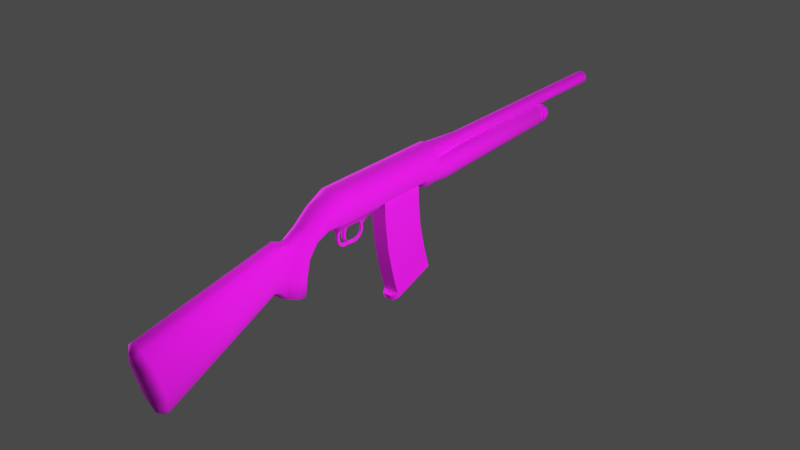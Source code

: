 # Source: shotgun8.blend  (saved by Blender 4.3.34; exported with 4.5.12 LTS)
import bpy
from mathutils import Matrix  # noqa: F401  (used for matrix-valued properties, if any)

bpy.ops.wm.read_factory_settings(use_empty=True)
scene = bpy.context.scene
scene.name = 'Scene'

# ---- collections
col_collection = bpy.data.collections.new('Collection'); scene.collection.children.link(col_collection)
col_reference = bpy.data.collections.new('Reference'); scene.collection.children.link(col_reference)

# ---- images (referenced by path relative to the original .blend; pixels are not part of the script)
import os
ASSET_DIR = os.environ.get("B2B_ASSET_DIR", "")  # directory of the original .blend (textures are referenced by path, not embedded)
HERE = os.path.dirname(os.path.abspath(__file__))  # packed textures are extracted next to this script under _unpacked/

def load_image(name, relpath, width, height, colorspace="sRGB"):
    """Load a texture the original file referenced (path relative to the .blend, or extracted next to this script)."""
    p = next((c for c in (os.path.join(HERE, relpath), os.path.join(ASSET_DIR, relpath)) if relpath and os.path.exists(c)), "")
    if p:
        img = bpy.data.images.load(p, check_existing=True)
        img.name = name
    else:  # same state as the original file: an image datablock whose file is absent (Cycles renders it pink)
        img = bpy.data.images.new(name, width, height)
        img.source = "FILE"
        img.filepath = "//" + (relpath or name)
    img.colorspace_settings.name = colorspace
    return img
img_color_png = load_image('color.png', 'img/color.png', 1024, 1024, 'sRGB')

# ---- materials (node trees are filled in below, after node groups)
mat_material = bpy.data.materials.new('Material')

# ---- material node trees
mat_material.use_nodes = True; mat_material.node_tree.nodes.clear()
_N = mat_material.node_tree.nodes; _L = mat_material.node_tree.links
n0 = _N.new('ShaderNodeBsdfPrincipled'); n0.name = 'Principled BSDF'; n0.location = (10, 300)
n1 = _N.new('ShaderNodeOutputMaterial'); n1.name = 'Material Output'; n1.location = (300, 300)
n2 = _N.new('ShaderNodeTexImage'); n2.name = 'Image Texture'; n2.location = (-589, -525)
n2.image = img_color_png
n2.interpolation = 'Closest'
n3 = _N.new('ShaderNodeBsdfPrincipled'); n3.name = 'Principled BSDF.001'; n3.location = (33, -536)
n3.inputs[2].default_value = 1.0
n4 = _N.new('ShaderNodeOutputMaterial'); n4.name = 'Material Output.001'; n4.location = (402, -556)
_L.new(n0.outputs[0], n1.inputs[0])
_L.new(n2.outputs[0], n3.inputs[0])
_L.new(n3.outputs[0], n4.inputs[0])
n4.is_active_output = True

# ---- world
world_world = bpy.data.worlds.new('World'); scene.world = world_world
world_world.use_nodes = True; world_world.node_tree.nodes.clear()
_N = world_world.node_tree.nodes; _L = world_world.node_tree.links
n0 = _N.new('ShaderNodeOutputWorld'); n0.name = 'World Output'; n0.location = (300, 300)
n1 = _N.new('ShaderNodeBackground'); n1.name = 'Background'; n1.location = (10, 300)
n1.inputs[0].default_value = (0.0667, 0.0667, 0.0667, 1.0)
_L.new(n1.outputs[0], n0.inputs[0])
n0.is_active_output = True
world_world.color = (0.05088, 0.05088, 0.05088)
world_world.sun_shadow_jitter_overblur = 0.0

# ---- lights
light_area = bpy.data.lights.new('Area', 'AREA')
light_area.energy = 42.9
light_area.size = 1.0
light_area.size_y = 1.0
light_area_001 = bpy.data.lights.new('Area.001', 'AREA')
light_area_001.energy = 42.9
light_area_001.size = 1.0
light_area_001.size_y = 1.0

# ---- meshes
me_shotgun = bpy.data.meshes.new('Shotgun')
me_shotgun.from_pydata([(0.02065, 0.1685, 0.02279), (0.02063, 0.1685, -0.07765), (0.03709, 0.1685, -0.05087), (0.0371, 0.1685, -0.003991), (0.0, 0.1685, 0.02916), (0.0, 0.1685, -0.08402), (0.02065, 0.1393, 0.02279), (0.02063, 0.1393, -0.07765), (0.03709, 0.1393, -0.05087), (0.0371, 0.1393, -0.003991), (0.0, 0.1393, 0.02916), (0.0, 0.1393, -0.08402), (0.02065, 0.1236, 0.02279), (0.02063, 0.1236, -0.06369), (0.03709, 0.1236, -0.05087), (0.0371, 0.1236, -0.003991), (0.0, 0.1236, 0.02916), (0.0, 0.1236, -0.06369), (0.02065, -0.02009, 0.02279), (0.02063, -0.02009, -0.06369), (0.03709, -0.02009, -0.05087), (0.0371, -0.02009, -0.003991), (0.0, -0.02009, 0.02916), (0.0, -0.02009, -0.06369), (0.02065, -0.04993, 0.02279), (0.02063, -0.04993, -0.07019), (0.03709, -0.04993, -0.05087), (0.0371, -0.04993, -0.003991), (0.0, -0.04993, 0.02916), (0.0, -0.04993, -0.07657), (0.02065, -0.1716, 0.02279), (0.02063, -0.1716, -0.07019), (0.03709, -0.1716, -0.05087), (0.0371, -0.1716, -0.003991), (0.0, -0.1716, 0.02916), (0.0, -0.1716, -0.07657), (0.02065, -0.1821, 0.02279), (0.02063, -0.1821, -0.06522), (0.03709, -0.1821, -0.05087), (0.0371, -0.1821, -0.003991), (0.0, -0.1821, 0.02916), (0.0, -0.1821, -0.07159), (0.03343, -0.2173, -0.05087), (0.0, -0.2391, 0.008864), (0.01839, -0.2354, -0.001139), (0.01698, -0.212, -0.06522), (0.03344, -0.2266, -0.02521), (0.0, -0.2097, -0.07159), (0.02955, -0.2536, -0.06975), (0.0, -0.2818, -0.02328), (0.01779, -0.2796, -0.03425), (0.01698, -0.2465, -0.08074), (0.02955, -0.2662, -0.05008), (0.0, -0.2434, -0.08562), (0.02674, -0.2982, -0.1903), (0.0, -0.3434, -0.1819), (0.01783, -0.3368, -0.1805), (0.01962, -0.284, -0.1929), (0.02798, -0.32, -0.1863), (0.0, -0.2767, -0.1943), (0.01802, -0.2671, -0.1099), (0.01802, -0.2776, -0.1552), (0.02798, -0.2904, -0.1498), (0.02798, -0.277, -0.1017), (0.01935, -0.3109, -0.07557), (0.01956, -0.3326, -0.1309), (0.0, -0.2626, -0.1135), (0.0, -0.2719, -0.1576), (0.02798, -0.3133, -0.1401), (0.02798, -0.2947, -0.08699), (0.01466, -0.3194, -0.05255), (0.0, -0.3179, -0.04143), (0.01368, -0.3518, -0.1587), (0.0, -0.3594, -0.1685), (0.01457, -0.348, -0.1248), (0.01466, -0.3313, -0.07642), (0.0, -0.3843, -0.1665), (0.01568, -0.3643, -0.04536), (0.02242, -0.3764, -0.1208), (0.01584, -0.3823, -0.1525), (0.02242, -0.3667, -0.06909), (0.0, -0.3627, -0.03077), (0.01353, -0.3421, -0.05363), (0.01223, -0.3678, -0.1508), (0.01737, -0.349, -0.07433), (0.0, -0.3402, -0.04141), (0.0, -0.37, -0.1638), (0.01724, -0.3618, -0.1217), (0.0, -0.717, -0.2414), (0.0, -0.7409, -0.1538), (0.0, -0.2982, -0.1903), (0.0, -0.32, -0.1863), (0.0, 0.1685, -0.05087), (0.0, 0.1685, -0.003991), (0.02045, -0.7363, -0.1134), (0.008993, -0.7482, -0.126), (0.0, -0.7406, -0.09668), (0.0, -0.7505, -0.1188), (0.00774, -0.7063, -0.2807), (0.02041, -0.6895, -0.2838), (0.0, -0.7047, -0.2865), (0.0, -0.6854, -0.2989), (0.0215, -0.717, -0.2414), (0.03695, -0.7025, -0.2363), (0.03699, -0.7259, -0.1504), (0.02148, -0.7409, -0.1538), (0.007322, -0.05983, -0.08602), (0.0, -0.05983, -0.08602), (0.007322, -0.1642, -0.08602), (0.0, -0.1642, -0.08602), (0.007322, -0.1367, -0.08602), (0.0, -0.1367, -0.08602), (0.007322, -0.09283, -0.08602), (0.0, -0.09283, -0.08602), (0.002425, -0.0727, -0.0993), (0.0, -0.0727, -0.0993), (0.002425, -0.07995, -0.0993), (0.0, -0.07995, -0.0993), (0.002425, -0.0727, -0.116), (0.0, -0.0727, -0.116), (0.002425, -0.07995, -0.116), (0.0, -0.07995, -0.116), (0.0, -0.09744, -0.1304), (0.002425, -0.09744, -0.1304), (0.0, -0.09744, -0.1377), (0.002425, -0.09744, -0.1377), (0.002425, -0.08337, -0.123), (0.002425, -0.08917, -0.1272), (0.002425, -0.07751, -0.1263), (0.002425, -0.08568, -0.1327), (0.0, -0.07751, -0.1263), (0.0, -0.08568, -0.1327), (0.0, -0.08337, -0.123), (0.0, -0.08917, -0.1272), (0.0, -0.1386, -0.1279), (0.002425, -0.1386, -0.1279), (0.0, -0.1412, -0.1346), (0.002425, -0.1412, -0.1346), (0.002425, -0.1533, -0.09896), (0.0, -0.1533, -0.09896), (0.002425, -0.1605, -0.09896), (0.0, -0.1605, -0.09896), (0.002425, -0.1533, -0.1101), (0.0, -0.1533, -0.1101), (0.002425, -0.1605, -0.1101), (0.0, -0.1605, -0.1101), (0.002425, -0.1515, -0.1292), (0.002425, -0.1575, -0.1215), (0.0, -0.1515, -0.1292), (0.0, -0.1575, -0.1215), (0.0, -0.1463, -0.124), (0.0, -0.151, -0.1184), (0.002425, -0.1463, -0.124), (0.002425, -0.151, -0.1184), (0.0, -0.1488, -0.09249), (0.004056, -0.1488, -0.09249), (0.004056, -0.1614, -0.09249), (0.0, -0.1614, -0.09249), (0.004056, -0.06704, -0.09266), (0.004056, -0.08483, -0.09266), (0.0, -0.08483, -0.09266), (0.0, -0.06704, -0.09266), (0.01516, -0.1367, -0.07601), (0.01516, -0.09288, -0.07601), (0.0, 0.1117, -0.06369), (0.0, -0.01561, -0.06369), (0.01796, 0.1117, -0.06369), (0.01796, -0.01561, -0.06369), (-0.02065, 0.1685, 0.02279), (-0.02063, 0.1685, -0.07765), (-0.03709, 0.1685, -0.05087), (-0.0371, 0.1685, -0.003991), (-0.02065, 0.1393, 0.02279), (-0.02063, 0.1393, -0.07765), (-0.03709, 0.1393, -0.05087), (-0.0371, 0.1393, -0.003991), (-0.02065, 0.1236, 0.02279), (-0.02063, 0.1236, -0.06369), (-0.03709, 0.1236, -0.05087), (-0.0371, 0.1236, -0.003991), (-0.02065, -0.02009, 0.02279), (-0.02063, -0.02009, -0.06369), (-0.03709, -0.02009, -0.05087), (-0.0371, -0.02009, -0.003991), (-0.02065, -0.04993, 0.02279), (-0.02063, -0.04993, -0.07019), (-0.03709, -0.04993, -0.05087), (-0.0371, -0.04993, -0.003991), (-0.02065, -0.1716, 0.02279), (-0.02063, -0.1716, -0.07019), (-0.03709, -0.1716, -0.05087), (-0.0371, -0.1716, -0.003991), (-0.02065, -0.1821, 0.02279), (-0.02063, -0.1821, -0.06522), (-0.03709, -0.1821, -0.05087), (-0.0371, -0.1821, -0.003991), (-0.03343, -0.2173, -0.05087), (-0.01839, -0.2354, -0.001139), (-0.01698, -0.212, -0.06522), (-0.03344, -0.2266, -0.02521), (-0.02955, -0.2536, -0.06975), (-0.01779, -0.2796, -0.03425), (-0.01698, -0.2465, -0.08074), (-0.02955, -0.2662, -0.05008), (-0.02674, -0.2982, -0.1903), (-0.01783, -0.3368, -0.1805), (-0.01962, -0.284, -0.1929), (-0.02798, -0.32, -0.1863), (-0.01802, -0.2671, -0.1099), (-0.01802, -0.2776, -0.1552), (-0.02798, -0.2904, -0.1498), (-0.02798, -0.277, -0.1017), (-0.01935, -0.3109, -0.07557), (-0.01956, -0.3326, -0.1309), (-0.02798, -0.3133, -0.1401), (-0.02798, -0.2947, -0.08699), (-0.01466, -0.3194, -0.05255), (-0.01368, -0.3518, -0.1587), (-0.01457, -0.348, -0.1248), (-0.01466, -0.3313, -0.07642), (-0.01568, -0.3643, -0.04536), (-0.02242, -0.3764, -0.1208), (-0.01584, -0.3823, -0.1525), (-0.02242, -0.3667, -0.06909), (-0.01353, -0.3421, -0.05363), (-0.01223, -0.3678, -0.1508), (-0.01737, -0.349, -0.07433), (-0.01724, -0.3618, -0.1217), (-0.02045, -0.7363, -0.1134), (-0.008993, -0.7482, -0.126), (-0.00774, -0.7063, -0.2807), (-0.02041, -0.6895, -0.2838), (-0.0215, -0.717, -0.2414), (-0.03695, -0.7025, -0.2363), (-0.03699, -0.7259, -0.1504), (-0.02148, -0.7409, -0.1538), (-0.007322, -0.05983, -0.08602), (-0.007322, -0.1642, -0.08602), (-0.007322, -0.1367, -0.08602), (-0.007322, -0.09283, -0.08602), (-0.002425, -0.0727, -0.0993), (-0.002425, -0.07995, -0.0993), (-0.002425, -0.0727, -0.116), (-0.002425, -0.07995, -0.116), (-0.002425, -0.09744, -0.1304), (-0.002425, -0.09744, -0.1377), (-0.002425, -0.08337, -0.123), (-0.002425, -0.08917, -0.1272), (-0.002425, -0.07751, -0.1263), (-0.002425, -0.08568, -0.1327), (-0.002425, -0.1386, -0.1279), (-0.002425, -0.1412, -0.1346), (-0.002425, -0.1533, -0.09896), (-0.002425, -0.1605, -0.09896), (-0.002425, -0.1533, -0.1101), (-0.002425, -0.1605, -0.1101), (-0.002425, -0.1515, -0.1292), (-0.002425, -0.1575, -0.1215), (-0.002425, -0.1463, -0.124), (-0.002425, -0.151, -0.1184), (-0.004056, -0.1488, -0.09249), (-0.004056, -0.1614, -0.09249), (-0.004056, -0.06704, -0.09266), (-0.004056, -0.08483, -0.09266), (-0.01516, -0.1367, -0.07601), (-0.01516, -0.09288, -0.07601), (-0.01796, 0.1117, -0.06369), (-0.01796, -0.01561, -0.06369), (0.01968, 0.1685, -0.07659), (0.03582, 0.1685, -0.05044), (0.03582, 0.1685, -0.01967), (0.0, 0.1685, -0.01065), (0.0, 0.1685, -0.08212), (0.02775, 0.1685, -0.06352), (0.02362, 0.1685, -0.01333), (0.01968, 0.2206, -0.08193), (0.03582, 0.2206, -0.05044), (0.03582, 0.2206, -0.02174), (0.0, 0.2206, -0.01271), (0.0, 0.2206, -0.08746), (0.02775, 0.2206, -0.06886), (0.02362, 0.2206, -0.0154), (0.006969, 0.6396, -0.07681), (0.02597, 0.6396, -0.05044), (0.02204, 0.6396, -0.02222), (0.0, 0.6396, -0.01271), (0.0, 0.6396, -0.08056), (0.02078, 0.6396, -0.06513), (0.006738, 0.6396, -0.0154), (0.006714, 0.6439, -0.07154), (0.02323, 0.6439, -0.04831), (0.01905, 0.6439, -0.02713), (0.0, 0.6439, -0.01716), (0.0, 0.6439, -0.07351), (0.01756, 0.6439, -0.06176), (0.008037, 0.6439, -0.0198), (0.0, 0.6439, -0.0534), (0.0, 0.6439, -0.03154), (-0.01968, 0.1685, -0.07659), (-0.03582, 0.1685, -0.05044), (-0.03582, 0.1685, -0.01967), (-0.02775, 0.1685, -0.06352), (-0.02362, 0.1685, -0.01333), (-0.01968, 0.2206, -0.08193), (-0.03582, 0.2206, -0.05044), (-0.03582, 0.2206, -0.02174), (-0.02775, 0.2206, -0.06886), (-0.02362, 0.2206, -0.0154), (-0.006969, 0.6396, -0.07681), (-0.02597, 0.6396, -0.05044), (-0.02204, 0.6396, -0.02222), (-0.02078, 0.6396, -0.06513), (-0.006738, 0.6396, -0.0154), (-0.006714, 0.6439, -0.07154), (-0.02323, 0.6439, -0.04831), (-0.01905, 0.6439, -0.02713), (-0.01756, 0.6439, -0.06176), (-0.008037, 0.6439, -0.0198), (2.613e-08, 0.883, 0.01717), (-0.01226, 0.883, 0.01209), (-0.01733, 0.883, -0.0001661), (-0.01226, 0.883, -0.01242), (2.613e-08, 0.883, -0.0175), (0.01226, 0.883, -0.01242), (0.01733, 0.883, -0.0001661), (0.01226, 0.883, 0.01209), (2.613e-08, 0.2893, 0.01717), (-0.01226, 0.2893, 0.01209), (-0.01733, 0.2893, -0.0001661), (-0.01226, 0.2893, -0.01242), (2.613e-08, 0.2893, -0.0175), (0.01226, 0.2893, -0.01242), (0.01733, 0.2893, -0.0001661), (0.01226, 0.2893, 0.01209), (2.552e-08, 0.1671, 0.02727), (-0.0194, 0.1671, 0.01924), (-0.02744, 0.1671, -0.0001661), (-0.0194, 0.1671, -0.01957), (2.552e-08, 0.1671, -0.02761), (0.0194, 0.1671, -0.01957), (0.02744, 0.1671, -0.0001661), (0.0194, 0.1671, 0.01924), (2.638e-08, 0.883, 0.01233), (-0.008834, 0.883, 0.008668), (-0.01249, 0.883, -0.0001661), (-0.008834, 0.883, -0.009001), (2.638e-08, 0.883, -0.01266), (0.008834, 0.883, -0.009001), (0.01249, 0.883, -0.0001661), (0.008834, 0.883, 0.008668), (2.638e-08, 0.3303, 0.01233), (-0.008834, 0.3303, 0.008668), (-0.01249, 0.3303, -0.0001661), (-0.008834, 0.3303, -0.009001), (2.638e-08, 0.3303, -0.01266), (0.008834, 0.3303, -0.009001), (0.01249, 0.3303, -0.0001661), (0.008834, 0.3303, 0.008668), (2.638e-08, 0.3303, -0.0001661), (-9.549e-11, 0.6358, -0.06959), (-0.01539, 0.6358, -0.06321), (-0.02177, 0.6358, -0.04782), (-0.01539, 0.6358, -0.03243), (-9.549e-11, 0.6358, -0.02606), (0.01539, 0.6358, -0.03243), (0.02177, 0.6358, -0.04782), (0.01539, 0.6358, -0.06321), (-9.549e-11, 0.6833, -0.06959), (-0.01539, 0.6833, -0.06321), (-0.02177, 0.6833, -0.04782), (-0.01539, 0.6833, -0.03243), (-9.549e-11, 0.6833, -0.02606), (0.01539, 0.6833, -0.03243), (0.02177, 0.6833, -0.04782), (0.01539, 0.6833, -0.06321), (-1.563e-10, 0.6905, -0.063), (-0.01073, 0.6905, -0.05855), (-0.01518, 0.6905, -0.04782), (-0.01073, 0.6905, -0.03709), (-1.563e-10, 0.6905, -0.03264), (0.01073, 0.6905, -0.03709), (0.01518, 0.6905, -0.04782), (0.01073, 0.6905, -0.05855), (6.281e-07, 0.6905, -0.04782), (-0.01539, 0.6569, -0.03243), (-0.01539, 0.6727, -0.03243), (-9.549e-11, 0.6727, -0.02606), (-9.549e-11, 0.6569, -0.02606), (-0.01539, 0.6569, -0.06321), (-0.01539, 0.6727, -0.06321), (-0.02177, 0.6727, -0.04782), (-0.02177, 0.6569, -0.04782), (0.02177, 0.6569, -0.04782), (0.02177, 0.6727, -0.04782), (0.01539, 0.6727, -0.06321), (0.01539, 0.6569, -0.06321), (0.01539, 0.6727, -0.03243), (0.01539, 0.6569, -0.03243), (-9.549e-11, 0.6569, -0.06959), (-9.549e-11, 0.6727, -0.06959), (-0.01801, 0.6569, -0.02981), (-0.01801, 0.6727, -0.02981), (-1.097e-10, 0.6727, -0.02235), (-1.097e-10, 0.6569, -0.02235), (-0.01801, 0.6569, -0.06583), (-0.01801, 0.6727, -0.06583), (-0.02547, 0.6727, -0.04782), (-0.02547, 0.6569, -0.04782), (0.02547, 0.6569, -0.04782), (0.02547, 0.6727, -0.04782), (0.01801, 0.6727, -0.06583), (0.01801, 0.6569, -0.06583), (0.01801, 0.6727, -0.02981), (0.01801, 0.6569, -0.02981), (-1.097e-10, 0.6569, -0.07329), (-1.097e-10, 0.6727, -0.07329), (0.003966, -0.1324, -0.07719), (0.003966, -0.1208, -0.08351), (0.003966, -0.1288, -0.1238), (0.003966, -0.1324, -0.1266), (0.003966, -0.1354, -0.08685), (0.003966, -0.1284, -0.09147), (0.003966, -0.1343, -0.1125), (0.003966, -0.1338, -0.1013), (0.003966, -0.1399, -0.1137), (0.003966, -0.1404, -0.1006), (-0.003966, -0.1324, -0.07719), (-0.003966, -0.1208, -0.08351), (-0.003966, -0.1288, -0.1238), (-0.003966, -0.1324, -0.1266), (-0.003966, -0.1354, -0.08685), (-0.003966, -0.1284, -0.09147), (-0.003966, -0.1343, -0.1125), (-0.003966, -0.1338, -0.1013), (-0.003966, -0.1399, -0.1137), (-0.003966, -0.1404, -0.1006), (-0.02125, -0.01522, -0.06198), (0.02125, -0.01522, -0.06198), (-0.02125, 0.1111, -0.06198), (0.02125, 0.1111, -0.06198), (-0.02125, 0.03125, -0.3301), (0.02125, 0.03125, -0.3301), (-0.02125, 0.1498, -0.2905), (0.02125, 0.1498, -0.2905), (0.02125, -0.01219, -0.1187), (0.02125, -0.003235, -0.1964), (0.02125, 0.01498, -0.2748), (0.02125, 0.113, -0.1103), (0.02125, 0.1202, -0.1767), (0.02125, 0.1357, -0.2433), (-0.02125, 0.113, -0.1103), (-0.02125, 0.1202, -0.1767), (-0.02125, 0.1357, -0.2433), (-0.02125, -0.01219, -0.1187), (-0.02125, -0.003235, -0.1964), (-0.02125, 0.01498, -0.2748), (-0.02125, 0.03646, -0.3453), (0.02125, 0.03646, -0.3453), (-0.02125, 0.155, -0.3056), (0.02125, 0.155, -0.3056), (0.01367, 0.01612, -0.3354), (-0.01367, 0.01612, -0.3354), (0.01367, 0.02133, -0.3505), (-0.01367, 0.02133, -0.3505), (-0.01782, -0.01235, -0.06183), (0.01782, -0.01235, -0.06183), (-0.01772, 0.1083, -0.06209), (0.01772, 0.1083, -0.06209), (0.01782, -0.0004, -0.1959), (0.01769, 0.1174, -0.1771), (-0.01769, 0.1174, -0.1771), (-0.01782, -0.0004, -0.1959)], [], [(4, 10, 6, 0), (3, 9, 8, 2), (1, 7, 11, 5), (0, 6, 9, 3), (2, 8, 7, 1), (7, 13, 17, 11), (6, 12, 15, 9), (8, 14, 13, 7), (10, 16, 12, 6), (9, 15, 14, 8), (12, 18, 21, 15), (14, 20, 19, 13), (16, 22, 18, 12), (15, 21, 20, 14), (13, 19, 167, 166), (21, 27, 26, 20), (19, 25, 29, 23), (18, 24, 27, 21), (20, 26, 25, 19), (22, 28, 24, 18), (27, 33, 32, 26), (35, 109, 108, 31), (24, 30, 33, 27), (26, 32, 31, 25), (28, 34, 30, 24), (33, 39, 38, 32), (31, 37, 41, 35), (30, 36, 39, 33), (32, 38, 37, 31), (34, 40, 36, 30), (40, 43, 44, 36), (39, 46, 42, 38), (38, 42, 45, 37), (37, 45, 47, 41), (36, 44, 46, 39), (2, 92, 93, 3), (42, 48, 51, 45), (43, 49, 50, 44), (45, 51, 53, 47), (46, 52, 48, 42), (44, 50, 52, 46), (62, 54, 57, 61), (49, 71, 70, 50), (61, 57, 59, 67), (68, 58, 54, 62), (65, 56, 58, 68), (50, 64, 69, 52), (64, 65, 68, 69), (52, 69, 63, 48), (69, 68, 62, 63), (51, 60, 66, 53), (60, 61, 67, 66), (64, 75, 74, 65), (65, 74, 72, 56), (48, 63, 60, 51), (63, 62, 61, 60), (81, 96, 94, 77), (80, 104, 103, 78), (105, 89, 88, 102), (56, 72, 73, 55), (50, 70, 75, 64), (79, 99, 101, 76), (100, 98, 102, 88), (85, 81, 77, 82), (87, 78, 79, 83), (84, 80, 78, 87), (83, 79, 76, 86), (82, 77, 80, 84), (70, 82, 84, 75), (72, 83, 86, 73), (75, 84, 87, 74), (74, 87, 83, 72), (71, 85, 82, 70), (58, 91, 90, 54), (77, 94, 104, 80), (78, 103, 99, 79), (58, 56, 55, 91), (54, 90, 59, 57), (3, 93, 4, 0), (2, 1, 5, 92), (95, 94, 96, 97), (99, 98, 100, 101), (103, 102, 98, 99), (94, 95, 105, 104), (104, 105, 102, 103), (95, 97, 89, 105), (25, 163, 112, 106), (112, 110, 111, 113), (110, 162, 31, 108), (114, 118, 119, 115), (126, 127, 129, 128), (159, 116, 114, 158), (160, 117, 116, 159), (158, 114, 115, 161), (120, 126, 128, 118), (117, 121, 120, 116), (116, 120, 118, 114), (127, 123, 125, 129), (118, 128, 130, 119), (128, 129, 131, 130), (129, 125, 124, 131), (121, 132, 126, 120), (132, 133, 127, 126), (133, 122, 123, 127), (124, 125, 137, 136), (123, 122, 134, 135), (125, 123, 135, 137), (138, 142, 143, 139), (141, 145, 144, 140), (140, 144, 142, 138), (137, 146, 148, 136), (146, 147, 149, 148), (147, 144, 145, 149), (134, 150, 152, 135), (150, 151, 153, 152), (151, 143, 142, 153), (135, 152, 146, 137), (152, 153, 147, 146), (153, 142, 144, 147), (154, 155, 138, 139), (155, 156, 140, 138), (156, 157, 141, 140), (108, 109, 157, 156), (110, 108, 156, 155), (111, 110, 155, 154), (106, 158, 161, 107), (113, 160, 159, 112), (112, 159, 158, 106), (112, 163, 162, 110), (31, 162, 163, 25), (25, 106, 107, 29), (164, 166, 167, 165), (166, 164, 17, 13), (167, 19, 23, 165), (4, 168, 172, 10), (171, 170, 174, 175), (169, 5, 11, 173), (168, 171, 175, 172), (170, 169, 173, 174), (173, 11, 17, 177), (172, 175, 179, 176), (174, 173, 177, 178), (10, 172, 176, 16), (175, 174, 178, 179), (176, 179, 183, 180), (178, 177, 181, 182), (16, 176, 180, 22), (179, 178, 182, 183), (177, 266, 267, 181), (183, 182, 186, 187), (181, 23, 29, 185), (180, 183, 187, 184), (182, 181, 185, 186), (22, 180, 184, 28), (187, 186, 190, 191), (35, 189, 237, 109), (184, 187, 191, 188), (186, 185, 189, 190), (28, 184, 188, 34), (191, 190, 194, 195), (189, 35, 41, 193), (188, 191, 195, 192), (190, 189, 193, 194), (34, 188, 192, 40), (40, 192, 197, 43), (195, 194, 196, 199), (194, 193, 198, 196), (193, 41, 47, 198), (192, 195, 199, 197), (170, 171, 93, 92), (196, 198, 202, 200), (43, 197, 201, 49), (198, 47, 53, 202), (199, 196, 200, 203), (197, 199, 203, 201), (210, 209, 206, 204), (49, 201, 216, 71), (209, 67, 59, 206), (214, 210, 204, 207), (213, 214, 207, 205), (201, 203, 215, 212), (212, 215, 214, 213), (203, 200, 211, 215), (215, 211, 210, 214), (202, 53, 66, 208), (208, 66, 67, 209), (212, 213, 218, 219), (213, 205, 217, 218), (200, 202, 208, 211), (211, 208, 209, 210), (81, 220, 228, 96), (223, 221, 233, 234), (235, 232, 88, 89), (205, 55, 73, 217), (201, 212, 219, 216), (222, 76, 101, 231), (100, 88, 232, 230), (85, 224, 220, 81), (227, 225, 222, 221), (226, 227, 221, 223), (225, 86, 76, 222), (224, 226, 223, 220), (216, 219, 226, 224), (217, 73, 86, 225), (219, 218, 227, 226), (218, 217, 225, 227), (71, 216, 224, 85), (207, 204, 90, 91), (220, 223, 234, 228), (221, 222, 231, 233), (207, 91, 55, 205), (204, 206, 59, 90), (171, 168, 4, 93), (170, 92, 5, 169), (229, 97, 96, 228), (231, 101, 100, 230), (233, 231, 230, 232), (228, 234, 235, 229), (234, 233, 232, 235), (229, 235, 89, 97), (185, 236, 239, 265), (239, 113, 111, 238), (238, 237, 189, 264), (240, 115, 119, 242), (246, 248, 249, 247), (263, 262, 240, 241), (160, 263, 241, 117), (262, 161, 115, 240), (243, 242, 248, 246), (117, 241, 243, 121), (241, 240, 242, 243), (247, 249, 245, 244), (242, 119, 130, 248), (248, 130, 131, 249), (249, 131, 124, 245), (121, 243, 246, 132), (132, 246, 247, 133), (133, 247, 244, 122), (124, 136, 251, 245), (244, 250, 134, 122), (245, 251, 250, 244), (252, 139, 143, 254), (141, 253, 255, 145), (253, 252, 254, 255), (251, 136, 148, 256), (256, 148, 149, 257), (257, 149, 145, 255), (134, 250, 258, 150), (150, 258, 259, 151), (151, 259, 254, 143), (250, 251, 256, 258), (258, 256, 257, 259), (259, 257, 255, 254), (154, 139, 252, 260), (260, 252, 253, 261), (261, 253, 141, 157), (237, 261, 157, 109), (238, 260, 261, 237), (111, 154, 260, 238), (236, 107, 161, 262), (113, 239, 263, 160), (239, 236, 262, 263), (239, 238, 264, 265), (189, 185, 265, 264), (185, 29, 107, 236), (164, 165, 267, 266), (266, 177, 17, 164), (267, 165, 23, 181), (269, 273, 280, 276), (274, 281, 278, 271), (273, 268, 275, 280), (270, 277, 281, 274), (268, 272, 279, 275), (270, 269, 276, 277), (277, 284, 288, 281), (275, 279, 286, 282), (277, 276, 283, 284), (276, 280, 287, 283), (281, 288, 285, 278), (280, 275, 282, 287), (287, 282, 289, 294), (288, 284, 291, 295), (282, 286, 293, 289), (284, 283, 290, 291), (283, 287, 294, 290), (285, 288, 295, 292), (291, 290, 296, 297), (295, 291, 297, 292), (294, 296, 290), (294, 289, 293, 296), (299, 304, 306, 301), (302, 271, 278, 307), (301, 306, 303, 298), (300, 302, 307, 305), (298, 303, 279, 272), (300, 305, 304, 299), (305, 307, 312, 310), (303, 308, 286, 279), (305, 310, 309, 304), (304, 309, 311, 306), (307, 278, 285, 312), (306, 311, 308, 303), (311, 316, 313, 308), (312, 317, 315, 310), (308, 313, 293, 286), (310, 315, 314, 309), (309, 314, 316, 311), (285, 292, 317, 312), (315, 297, 296, 314), (317, 292, 297, 315), (316, 314, 296), (316, 296, 293, 313), (319, 327, 326, 318), (318, 326, 333, 325), (324, 332, 331, 323), (322, 330, 329, 321), (320, 328, 327, 319), (325, 333, 332, 324), (323, 331, 330, 322), (321, 329, 328, 320), (330, 338, 337, 329), (328, 336, 335, 327), (333, 341, 340, 332), (331, 339, 338, 330), (329, 337, 336, 328), (327, 335, 334, 326), (326, 334, 341, 333), (332, 340, 339, 331), (318, 342, 343, 319), (325, 349, 342, 318), (323, 347, 348, 324), (321, 345, 346, 322), (319, 343, 344, 320), (324, 348, 349, 325), (322, 346, 347, 323), (320, 344, 345, 321), (346, 354, 355, 347), (344, 352, 353, 345), (342, 350, 351, 343), (349, 357, 350, 342), (347, 355, 356, 348), (345, 353, 354, 346), (343, 351, 352, 344), (348, 356, 357, 349), (351, 350, 358, 352), (350, 357, 356, 358), (356, 355, 354, 358), (358, 354, 353, 352), (386, 371, 370, 385), (390, 369, 368, 389), (394, 374, 373, 393), (396, 372, 371, 386), (385, 370, 369, 390), (389, 368, 367, 399), (399, 367, 374, 394), (393, 373, 372, 396), (374, 382, 381, 373), (372, 380, 379, 371), (370, 378, 377, 369), (368, 376, 375, 367), (367, 375, 382, 374), (373, 381, 380, 372), (371, 379, 378, 370), (369, 377, 376, 368), (376, 377, 383, 375), (377, 378, 379, 383), (379, 380, 381, 383), (383, 381, 382, 375), (365, 392, 397, 364), (394, 410, 415, 399), (359, 398, 395, 366), (395, 411, 408, 392), (360, 388, 398, 359), (398, 414, 411, 395), (362, 384, 391, 361), (386, 402, 412, 396), (364, 397, 387, 363), (396, 412, 409, 393), (366, 395, 392, 365), (397, 413, 403, 387), (361, 391, 388, 360), (385, 401, 402, 386), (363, 387, 384, 362), (392, 408, 413, 397), (408, 409, 412, 413), (414, 415, 410, 411), (404, 405, 415, 414), (400, 401, 406, 407), (413, 412, 402, 403), (411, 410, 409, 408), (407, 406, 405, 404), (403, 402, 401, 400), (393, 409, 410, 394), (388, 404, 414, 398), (391, 407, 404, 388), (399, 415, 405, 389), (389, 405, 406, 390), (384, 400, 407, 391), (387, 403, 400, 384), (390, 406, 401, 385), (416, 420, 421, 417), (418, 422, 424, 419), (422, 423, 425, 424), (423, 421, 420, 425), (426, 427, 431, 430), (428, 429, 434, 432), (432, 434, 435, 433), (433, 435, 430, 431), (420, 430, 435, 425), (425, 435, 434, 424), (424, 434, 429, 419), (419, 429, 428, 418), (418, 428, 432, 422), (422, 432, 433, 423), (423, 433, 431, 421), (421, 431, 427, 417), (416, 426, 430, 420), (444, 445, 448, 447), (437, 444, 447, 439), (448, 449, 452, 451), (446, 441, 443, 449), (439, 447, 450, 438), (447, 448, 451, 450), (451, 452, 455, 454), (449, 443, 442, 452), (438, 450, 453, 436), (450, 451, 454, 453), (454, 455, 446, 445), (452, 442, 440, 455), (436, 453, 444, 437), (453, 454, 445, 444), (455, 440, 441, 446), (445, 446, 449, 448), (443, 441, 457, 459), (440, 442, 458, 456), (442, 443, 459, 458), (457, 441, 460, 462), (456, 458, 459, 457), (460, 461, 463, 462), (456, 457, 462, 463), (440, 456, 463, 461), (441, 440, 461, 460), (466, 470, 469, 467), (464, 471, 470, 466), (465, 468, 471, 464), (469, 470, 471, 468), (438, 436, 464, 466), (436, 437, 465, 464), (437, 439, 467, 465), (439, 438, 466, 467), (465, 467, 469, 468)])
me_shotgun.polygons.foreach_set('use_smooth', [True] * 451)
_k = set([(0, 3), (0, 4), (1, 2), (1, 5), (2, 3), (4, 168), (5, 169), (106, 158), (108, 156), (110, 112), (110, 155), (112, 159), (114, 118), (114, 158), (116, 120), (116, 159), (118, 128), (120, 126), (123, 127), (123, 135), (125, 129), (125, 137), (126, 127), (128, 129), (135, 152), (137, 146), (138, 142), (138, 155), (140, 144), (140, 156), (142, 153), (144, 147), (146, 147), (152, 153), (164, 166), (164, 266), (165, 167), (165, 267), (166, 167), (168, 171), (169, 170), (170, 171), (236, 262), (237, 261), (238, 239), (238, 260), (239, 263), (240, 242), (240, 262), (241, 243), (241, 263), (242, 248), (243, 246), (244, 247), (244, 250), (245, 249), (245, 251), (246, 247), (248, 249), (250, 258), (251, 256), (252, 254), (252, 260), (253, 255), (253, 261), (254, 259), (255, 257), (256, 257), (258, 259), (266, 267), (318, 319), (318, 325), (319, 320), (320, 321), (321, 322), (322, 323), (323, 324), (324, 325), (342, 343), (342, 349), (343, 344), (344, 345), (345, 346), (346, 347), (347, 348), (348, 349), (384, 387), (384, 391), (385, 386), (385, 390), (386, 396), (387, 397), (388, 391), (388, 398), (389, 390), (389, 399), (392, 395), (392, 397), (393, 394), (393, 396), (394, 399), (395, 398), (400, 403), (400, 407), (401, 402), (401, 406), (402, 412), (403, 413), (404, 407), (404, 414), (405, 406), (405, 415), (408, 411), (408, 413), (409, 410), (409, 412), (410, 415), (411, 414), (436, 437), (436, 438), (436, 453), (437, 439), (437, 444), (438, 439), (438, 450), (439, 447), (440, 441), (440, 455), (440, 461), (441, 446), (441, 460), (442, 452), (442, 458), (443, 449), (443, 459), (444, 445), (445, 446), (447, 448), (448, 449), (450, 451), (451, 452), (453, 454), (454, 455), (456, 458), (456, 463), (457, 459), (457, 462), (458, 459), (460, 461), (462, 463), (464, 465), (464, 466), (465, 467), (466, 467)])
me_shotgun.attributes.new('sharp_edge', 'BOOLEAN', 'EDGE').data.foreach_set('value', [ (min(e.vertices), max(e.vertices)) in _k for e in me_shotgun.edges])
_uv = me_shotgun.uv_layers.new(name='UVMap')
_uv.uv.foreach_set('vector', [0.1406, 0.8516, 0.1094, 0.8516, 0.1094, 0.8281, 0.1406, 0.8281, 0.1406, 0.7969, 0.1094, 0.7969, 0.1094, 0.75, 0.1406, 0.75, 0.1406, 0.7266, 0.1094, 0.7266, 0.1094, 0.7031, 0.1406, 0.7031, 0.1406, 0.8281, 0.1094, 0.8281, 0.1094, 0.7969, 0.1406, 0.7969, 0.1406, 0.75, 0.1094, 0.75, 0.1094, 0.7266, 0.1406, 0.7266, 0.7656, 0.8672, 0.7578, 0.8516, 0.7812, 0.8438, 0.7891, 0.8672, 0.6641, 0.8594, 0.6641, 0.8438, 0.6953, 0.8438, 0.6953, 0.8594, 0.7344, 0.8594, 0.7422, 0.8516, 0.7578, 0.8516, 0.7656, 0.8672, 0.6406, 0.8594, 0.6406, 0.8438, 0.6641, 0.8438, 0.6641, 0.8594, 0.6953, 0.8594, 0.6953, 0.8438, 0.7422, 0.8516, 0.7344, 0.8594, 0.6641, 0.8438, 0.6641, 0.7031, 0.6953, 0.7031, 0.6953, 0.8438, 0.7422, 0.8516, 0.7422, 0.7031, 0.7656, 0.7109, 0.7578, 0.8516, 0.6406, 0.8438, 0.6406, 0.7031, 0.6641, 0.7031, 0.6641, 0.8438, 0.6953, 0.8438, 0.6953, 0.7031, 0.7422, 0.7031, 0.7422, 0.8516, 0.7578, 0.8516, 0.7656, 0.7109, 0.7656, 0.7109, 0.7656, 0.8359, 0.6953, 0.7031, 0.6953, 0.6797, 0.7422, 0.6797, 0.7422, 0.7031, 0.7656, 0.7109, 0.7656, 0.6797, 0.7891, 0.6797, 0.7812, 0.7109, 0.6641, 0.7031, 0.6641, 0.6797, 0.6953, 0.6797, 0.6953, 0.7031, 0.7422, 0.7031, 0.7422, 0.6797, 0.7656, 0.6797, 0.7656, 0.7109, 0.6406, 0.7031, 0.6406, 0.6797, 0.6641, 0.6797, 0.6641, 0.7031, 0.6953, 0.6797, 0.6953, 0.5625, 0.7422, 0.5547, 0.7422, 0.6797, 0.7812, 0.5547, 0.7891, 0.5625, 0.7812, 0.5625, 0.7656, 0.5547, 0.6641, 0.6797, 0.6641, 0.5625, 0.6953, 0.5625, 0.6953, 0.6797, 0.7422, 0.6797, 0.7422, 0.5547, 0.7656, 0.5547, 0.7656, 0.6797, 0.6406, 0.6797, 0.6406, 0.5625, 0.6641, 0.5625, 0.6641, 0.6797, 0.6953, 0.5625, 0.6953, 0.5469, 0.7422, 0.5469, 0.7422, 0.5547, 0.7656, 0.5547, 0.7578, 0.5469, 0.7812, 0.5391, 0.7812, 0.5547, 0.6641, 0.5625, 0.6641, 0.5469, 0.6953, 0.5469, 0.6953, 0.5625, 0.7422, 0.5547, 0.7422, 0.5469, 0.7578, 0.5469, 0.7656, 0.5547, 0.6406, 0.5625, 0.6406, 0.5469, 0.6641, 0.5469, 0.6641, 0.5625, 0.1641, 0.5625, 0.1875, 0.5078, 0.2031, 0.5156, 0.1797, 0.5703, 0.2109, 0.5703, 0.2344, 0.5234, 0.2578, 0.5312, 0.2578, 0.5703, 0.2578, 0.5703, 0.2578, 0.5312, 0.2812, 0.5391, 0.2734, 0.5703, 0.2734, 0.5703, 0.2812, 0.5391, 0.2969, 0.5391, 0.2969, 0.5703, 0.1797, 0.5703, 0.2031, 0.5156, 0.2344, 0.5234, 0.2109, 0.5703, 0.04688, 0.8906, 0.07812, 0.8906, 0.07812, 0.9375, 0.04688, 0.9375, 0.2578, 0.5312, 0.2734, 0.4922, 0.2891, 0.5, 0.2812, 0.5391, 0.1875, 0.5078, 0.2109, 0.4688, 0.2344, 0.4688, 0.2031, 0.5156, 0.2812, 0.5391, 0.2891, 0.5, 0.3047, 0.5078, 0.2969, 0.5391, 0.2344, 0.5234, 0.25, 0.4844, 0.2734, 0.4922, 0.2578, 0.5312, 0.2031, 0.5156, 0.2344, 0.4688, 0.25, 0.4844, 0.2344, 0.5234, 0.3438, 0.4375, 0.375, 0.4219, 0.3828, 0.4297, 0.3516, 0.4531, 0.2109, 0.4688, 0.2266, 0.4297, 0.2422, 0.4297, 0.2344, 0.4688, 0.3516, 0.4531, 0.3828, 0.4297, 0.3984, 0.4453, 0.3672, 0.4688, 0.3281, 0.4219, 0.3672, 0.4062, 0.375, 0.4219, 0.3438, 0.4375, 0.3125, 0.3984, 0.3594, 0.3906, 0.3672, 0.4062, 0.3281, 0.4219, 0.2344, 0.4688, 0.2656, 0.4375, 0.2812, 0.4531, 0.25, 0.4844, 0.2656, 0.4375, 0.3125, 0.3984, 0.3281, 0.4219, 0.2812, 0.4531, 0.25, 0.4844, 0.2812, 0.4531, 0.2969, 0.4609, 0.2734, 0.4922, 0.2812, 0.4531, 0.3281, 0.4219, 0.3438, 0.4375, 0.2969, 0.4609, 0.2891, 0.5, 0.3125, 0.4766, 0.3281, 0.4844, 0.3047, 0.5078, 0.3125, 0.4766, 0.3516, 0.4531, 0.3672, 0.4688, 0.3281, 0.4844, 0.2656, 0.4375, 0.2656, 0.4141, 0.3047, 0.3828, 0.3125, 0.3984, 0.3125, 0.3984, 0.3047, 0.3828, 0.3359, 0.375, 0.3594, 0.3906, 0.2734, 0.4922, 0.2969, 0.4609, 0.3125, 0.4766, 0.2891, 0.5, 0.2969, 0.4609, 0.3438, 0.4375, 0.3516, 0.4531, 0.3125, 0.4766, 0.2031, 0.3984, 0.1641, 0.02344, 0.1875, 0.02344, 0.2266, 0.3906, 0.25, 0.3828, 0.2266, 0.02344, 0.3125, 0.02344, 0.2969, 0.3594, 0.0, 0.7344, 0.02344, 0.7344, 0.02344, 0.8281, 0.0, 0.8281, 0.3594, 0.3906, 0.3359, 0.375, 0.3516, 0.3594, 0.3672, 0.3672, 0.2344, 0.4688, 0.2422, 0.4297, 0.2656, 0.4141, 0.2656, 0.4375, 0.3203, 0.3438, 0.3672, 0.02344, 0.3906, 0.02344, 0.3438, 0.3438, 0.02344, 0.875, 0.01562, 0.8672, 0.0, 0.8281, 0.02344, 0.8281, 0.2188, 0.4141, 0.2031, 0.3984, 0.2266, 0.3906, 0.2344, 0.4062, 0.2969, 0.375, 0.2969, 0.3594, 0.3203, 0.3438, 0.3281, 0.3594, 0.2578, 0.3984, 0.25, 0.3828, 0.2969, 0.3594, 0.2969, 0.375, 0.3281, 0.3594, 0.3203, 0.3438, 0.3438, 0.3438, 0.3438, 0.3516, 0.2344, 0.4062, 0.2266, 0.3906, 0.25, 0.3828, 0.2578, 0.3984, 0.2422, 0.4297, 0.2344, 0.4062, 0.2578, 0.3984, 0.2656, 0.4141, 0.3359, 0.375, 0.3281, 0.3594, 0.3438, 0.3516, 0.3516, 0.3594, 0.2656, 0.4141, 0.2578, 0.3984, 0.2969, 0.375, 0.3047, 0.3828, 0.3047, 0.3828, 0.2969, 0.375, 0.3281, 0.3594, 0.3359, 0.375, 0.2266, 0.4297, 0.2188, 0.4141, 0.2344, 0.4062, 0.2422, 0.4297, 0.3672, 0.4062, 0.3906, 0.3906, 0.3984, 0.4141, 0.375, 0.4219, 0.2266, 0.3906, 0.1875, 0.02344, 0.2266, 0.02344, 0.25, 0.3828, 0.2969, 0.3594, 0.3125, 0.02344, 0.3672, 0.02344, 0.3203, 0.3438, 0.3672, 0.4062, 0.3594, 0.3906, 0.3672, 0.3672, 0.3906, 0.3906, 0.375, 0.4219, 0.3984, 0.4141, 0.3984, 0.4453, 0.3828, 0.4297, 0.04688, 0.9375, 0.07812, 0.9375, 0.07812, 0.9688, 0.0625, 0.9609, 0.04688, 0.8906, 0.0625, 0.8594, 0.07812, 0.8594, 0.07812, 0.8906, 0.1875, 0.007812, 0.1875, 0.02344, 0.1641, 0.02344, 0.1797, 0.0, 0.3672, 0.02344, 0.3672, 0.0, 0.375, 0.0, 0.3906, 0.02344, 0.3125, 0.02344, 0.3203, 0.0, 0.3672, 0.0, 0.3672, 0.02344, 0.1875, 0.02344, 0.1875, 0.007812, 0.2266, 0.0, 0.2266, 0.02344, 0.2266, 0.02344, 0.2266, 0.0, 0.3203, 0.0, 0.3125, 0.02344, 0.01562, 0.7109, 0.02344, 0.7031, 0.02344, 0.7344, 0.0, 0.7344, 0.7656, 0.6797, 0.7734, 0.6328, 0.7891, 0.6328, 0.7891, 0.6641, 0.625, 0.6484, 0.625, 0.6016, 0.6328, 0.6016, 0.6328, 0.6484, 0.7812, 0.5938, 0.7734, 0.5938, 0.7656, 0.5547, 0.7812, 0.5625, 0.6094, 0.7109, 0.6016, 0.7031, 0.6016, 0.7031, 0.6016, 0.7188, 0.09375, 0.8125, 0.09375, 0.8047, 0.1016, 0.8047, 0.1016, 0.8125, 0.08594, 0.8438, 0.09375, 0.8359, 0.1016, 0.8359, 0.1016, 0.8438, 0.6328, 0.6562, 0.6328, 0.6641, 0.6406, 0.6562, 0.6328, 0.6562, 0.5938, 0.7188, 0.6094, 0.7109, 0.6016, 0.7188, 0.6016, 0.7266, 0.09375, 0.8281, 0.09375, 0.8125, 0.1016, 0.8125, 0.1016, 0.8281, 0.6328, 0.6641, 0.6328, 0.6797, 0.6328, 0.6875, 0.6406, 0.6562, 0.09375, 0.8359, 0.09375, 0.8281, 0.1016, 0.8281, 0.1016, 0.8359, 0.09375, 0.8047, 0.09375, 0.7969, 0.1016, 0.7969, 0.1016, 0.8047, 0.6016, 0.7031, 0.6016, 0.6953, 0.6016, 0.6953, 0.6016, 0.7031, 0.6016, 0.6953, 0.6094, 0.6797, 0.6016, 0.6797, 0.6016, 0.6953, 0.6094, 0.6797, 0.6016, 0.6719, 0.6016, 0.6719, 0.6016, 0.6797, 0.6328, 0.6797, 0.6328, 0.6875, 0.6328, 0.6875, 0.6328, 0.6875, 0.6328, 0.6875, 0.6328, 0.6953, 0.6328, 0.6953, 0.6328, 0.6875, 0.6328, 0.6953, 0.6328, 0.7031, 0.6328, 0.7031, 0.6328, 0.6953, 0.6016, 0.6719, 0.6016, 0.6719, 0.6016, 0.625, 0.6016, 0.625, 0.6328, 0.7031, 0.6328, 0.7031, 0.6328, 0.7422, 0.6328, 0.7422, 0.1016, 0.7969, 0.09375, 0.7969, 0.09375, 0.7578, 0.1016, 0.7578, 0.6328, 0.5859, 0.6328, 0.5703, 0.6328, 0.5703, 0.6328, 0.5859, 0.6016, 0.5859, 0.6016, 0.5938, 0.6016, 0.5938, 0.6016, 0.5859, 0.1016, 0.7188, 0.1016, 0.7266, 0.09375, 0.7266, 0.09375, 0.7188, 0.6016, 0.625, 0.6016, 0.625, 0.6016, 0.6172, 0.6016, 0.625, 0.6016, 0.625, 0.6016, 0.6172, 0.6016, 0.6094, 0.6016, 0.6172, 0.6016, 0.6172, 0.6016, 0.5938, 0.6016, 0.5938, 0.6016, 0.6094, 0.6328, 0.7422, 0.6328, 0.75, 0.6328, 0.75, 0.6328, 0.7422, 0.6328, 0.75, 0.6328, 0.7578, 0.6328, 0.7578, 0.6328, 0.75, 0.6328, 0.7578, 0.6328, 0.7656, 0.6328, 0.7656, 0.6328, 0.7578, 0.09375, 0.7578, 0.09375, 0.75, 0.1016, 0.75, 0.1016, 0.7578, 0.09375, 0.75, 0.09375, 0.7422, 0.1016, 0.7422, 0.1016, 0.75, 0.09375, 0.7422, 0.09375, 0.7266, 0.1016, 0.7266, 0.1016, 0.7422, 0.6328, 0.5938, 0.6328, 0.5938, 0.6328, 0.5859, 0.6328, 0.5859, 0.08594, 0.7109, 0.1016, 0.7109, 0.1016, 0.7188, 0.09375, 0.7188, 0.5938, 0.5781, 0.6016, 0.5781, 0.6016, 0.5859, 0.6016, 0.5859, 0.5938, 0.5703, 0.6016, 0.5703, 0.6016, 0.5781, 0.5938, 0.5781, 0.07812, 0.7031, 0.1016, 0.7031, 0.1016, 0.7109, 0.08594, 0.7109, 0.6328, 0.6016, 0.625, 0.6016, 0.6328, 0.5938, 0.6328, 0.5938, 0.5938, 0.7422, 0.5938, 0.7188, 0.6016, 0.7266, 0.6016, 0.7422, 0.6328, 0.6484, 0.6328, 0.6562, 0.6328, 0.6562, 0.625, 0.6484, 0.07812, 0.8516, 0.08594, 0.8438, 0.1016, 0.8438, 0.1094, 0.8516, 0.7891, 0.6328, 0.7734, 0.6328, 0.7734, 0.5938, 0.7812, 0.5938, 0.7656, 0.5547, 0.7734, 0.5938, 0.7734, 0.6328, 0.7656, 0.6797, 0.7656, 0.6797, 0.7891, 0.6641, 0.7891, 0.6641, 0.7891, 0.6797, 0.7812, 0.8359, 0.7656, 0.8359, 0.7656, 0.7109, 0.7812, 0.7109, 0.7656, 0.8359, 0.7812, 0.8359, 0.7812, 0.8438, 0.7578, 0.8516, 0.7656, 0.7109, 0.7656, 0.7109, 0.7812, 0.7109, 0.7812, 0.7109, 0.625, 0.7422, 0.625, 0.7578, 0.5938, 0.7578, 0.5938, 0.7422, 0.625, 0.7891, 0.625, 0.8359, 0.5938, 0.8359, 0.5938, 0.7891, 0.625, 0.8672, 0.625, 0.8906, 0.5938, 0.8906, 0.5938, 0.8672, 0.625, 0.7578, 0.625, 0.7891, 0.5938, 0.7891, 0.5938, 0.7578, 0.625, 0.8359, 0.625, 0.8672, 0.5938, 0.8672, 0.5938, 0.8359, 0.5625, 0.5703, 0.5859, 0.5703, 0.5781, 0.5938, 0.5625, 0.5938, 0.4609, 0.5781, 0.4922, 0.5781, 0.4922, 0.5938, 0.4609, 0.5938, 0.5391, 0.5781, 0.5625, 0.5703, 0.5625, 0.5938, 0.5391, 0.5938, 0.4453, 0.5781, 0.4609, 0.5781, 0.4609, 0.5938, 0.4453, 0.5938, 0.4922, 0.5781, 0.5391, 0.5781, 0.5391, 0.5938, 0.4922, 0.5938, 0.4609, 0.5938, 0.4922, 0.5938, 0.5, 0.7344, 0.4688, 0.7344, 0.5391, 0.5938, 0.5625, 0.5938, 0.5625, 0.7344, 0.5391, 0.7344, 0.4453, 0.5938, 0.4609, 0.5938, 0.4688, 0.7344, 0.4453, 0.7344, 0.4922, 0.5938, 0.5391, 0.5938, 0.5391, 0.7344, 0.5, 0.7344, 0.5625, 0.5938, 0.5625, 0.6094, 0.5625, 0.7344, 0.5625, 0.7344, 0.5, 0.7344, 0.5391, 0.7344, 0.5391, 0.7656, 0.5, 0.7656, 0.5625, 0.7344, 0.5859, 0.7344, 0.5859, 0.7656, 0.5703, 0.7656, 0.4688, 0.7344, 0.5, 0.7344, 0.5, 0.7656, 0.4688, 0.7656, 0.5391, 0.7344, 0.5625, 0.7344, 0.5703, 0.7656, 0.5391, 0.7656, 0.4453, 0.7344, 0.4688, 0.7344, 0.4688, 0.7656, 0.4453, 0.7656, 0.5, 0.7656, 0.5391, 0.7656, 0.5391, 0.8828, 0.4922, 0.8828, 0.5859, 0.8906, 0.5625, 0.8828, 0.5859, 0.875, 0.5938, 0.8828, 0.4688, 0.7656, 0.5, 0.7656, 0.4922, 0.8828, 0.4609, 0.8828, 0.5391, 0.7656, 0.5703, 0.7656, 0.5625, 0.8828, 0.5391, 0.8828, 0.4453, 0.7656, 0.4688, 0.7656, 0.4609, 0.8828, 0.4453, 0.8828, 0.4922, 0.8828, 0.5391, 0.8828, 0.5391, 0.8984, 0.4922, 0.8906, 0.5625, 0.8828, 0.5859, 0.8906, 0.5781, 0.8984, 0.5625, 0.8984, 0.4609, 0.8828, 0.4922, 0.8828, 0.4922, 0.8906, 0.4609, 0.8906, 0.5391, 0.8828, 0.5625, 0.8828, 0.5625, 0.8984, 0.5391, 0.8984, 0.4453, 0.8828, 0.4609, 0.8828, 0.4609, 0.8906, 0.4453, 0.8906, 0.6406, 0.5625, 0.6172, 0.5703, 0.6016, 0.5156, 0.6172, 0.5078, 0.5938, 0.5703, 0.5469, 0.5703, 0.5469, 0.5312, 0.5703, 0.5234, 0.5469, 0.5703, 0.5234, 0.5703, 0.5234, 0.5391, 0.5469, 0.5312, 0.5234, 0.5703, 0.5078, 0.5703, 0.5078, 0.5391, 0.5234, 0.5391, 0.6172, 0.5703, 0.5938, 0.5703, 0.5703, 0.5234, 0.6016, 0.5156, 0.1172, 0.8906, 0.1172, 0.9375, 0.07812, 0.9375, 0.07812, 0.8906, 0.5469, 0.5312, 0.5234, 0.5391, 0.5156, 0.5, 0.5312, 0.4922, 0.6172, 0.5078, 0.6016, 0.5156, 0.5703, 0.4688, 0.5859, 0.4688, 0.5234, 0.5391, 0.5078, 0.5391, 0.5, 0.5078, 0.5156, 0.5, 0.5703, 0.5234, 0.5469, 0.5312, 0.5312, 0.4922, 0.5469, 0.4844, 0.6016, 0.5156, 0.5703, 0.5234, 0.5469, 0.4844, 0.5703, 0.4688, 0.4609, 0.4375, 0.4531, 0.4531, 0.4219, 0.4297, 0.4219, 0.4219, 0.5859, 0.4688, 0.5703, 0.4688, 0.5625, 0.4297, 0.5781, 0.4297, 0.4531, 0.4531, 0.4375, 0.4688, 0.4062, 0.4453, 0.4219, 0.4297, 0.4766, 0.4219, 0.4609, 0.4375, 0.4219, 0.4219, 0.4375, 0.4062, 0.4844, 0.3984, 0.4766, 0.4219, 0.4375, 0.4062, 0.4375, 0.3906, 0.5703, 0.4688, 0.5469, 0.4844, 0.5234, 0.4531, 0.5391, 0.4375, 0.5391, 0.4375, 0.5234, 0.4531, 0.4766, 0.4219, 0.4844, 0.3984, 0.5469, 0.4844, 0.5312, 0.4922, 0.5, 0.4609, 0.5234, 0.4531, 0.5234, 0.4531, 0.5, 0.4609, 0.4609, 0.4375, 0.4766, 0.4219, 0.5156, 0.5, 0.5, 0.5078, 0.4766, 0.4844, 0.4922, 0.4766, 0.4922, 0.4766, 0.4766, 0.4844, 0.4375, 0.4688, 0.4531, 0.4531, 0.5391, 0.4375, 0.4844, 0.3984, 0.5, 0.3828, 0.5391, 0.4141, 0.4844, 0.3984, 0.4375, 0.3906, 0.4609, 0.375, 0.5, 0.3828, 0.5312, 0.4922, 0.5156, 0.5, 0.4922, 0.4766, 0.5, 0.4609, 0.5, 0.4609, 0.4922, 0.4766, 0.4531, 0.4531, 0.4609, 0.4375, 0.5938, 0.3984, 0.5781, 0.3906, 0.6172, 0.02344, 0.6406, 0.02344, 0.5547, 0.3828, 0.5078, 0.3594, 0.4844, 0.02344, 0.5703, 0.02344, 0.04688, 0.7344, 0.04688, 0.8281, 0.02344, 0.8281, 0.02344, 0.7344, 0.4375, 0.3906, 0.4375, 0.3672, 0.4531, 0.3594, 0.4609, 0.375, 0.5703, 0.4688, 0.5391, 0.4375, 0.5391, 0.4141, 0.5625, 0.4297, 0.4766, 0.3438, 0.4609, 0.3438, 0.4141, 0.02344, 0.4375, 0.02344, 0.02344, 0.875, 0.02344, 0.8281, 0.04688, 0.8281, 0.03125, 0.8672, 0.5781, 0.4141, 0.5625, 0.4062, 0.5781, 0.3906, 0.5938, 0.3984, 0.5, 0.375, 0.4766, 0.3594, 0.4766, 0.3438, 0.5078, 0.3594, 0.5469, 0.3984, 0.5, 0.375, 0.5078, 0.3594, 0.5547, 0.3828, 0.4766, 0.3594, 0.4609, 0.3516, 0.4609, 0.3438, 0.4766, 0.3438, 0.5625, 0.4062, 0.5469, 0.3984, 0.5547, 0.3828, 0.5781, 0.3906, 0.5625, 0.4297, 0.5391, 0.4141, 0.5469, 0.3984, 0.5625, 0.4062, 0.4609, 0.375, 0.4531, 0.3594, 0.4609, 0.3516, 0.4766, 0.3594, 0.5391, 0.4141, 0.5, 0.3828, 0.5, 0.375, 0.5469, 0.3984, 0.5, 0.3828, 0.4609, 0.375, 0.4766, 0.3594, 0.5, 0.375, 0.5781, 0.4297, 0.5625, 0.4297, 0.5625, 0.4062, 0.5781, 0.4141, 0.4375, 0.4062, 0.4219, 0.4219, 0.3984, 0.4141, 0.4141, 0.3906, 0.5781, 0.3906, 0.5547, 0.3828, 0.5703, 0.02344, 0.6172, 0.02344, 0.5078, 0.3594, 0.4766, 0.3438, 0.4375, 0.02344, 0.4844, 0.02344, 0.4375, 0.4062, 0.4141, 0.3906, 0.4375, 0.3672, 0.4375, 0.3906, 0.4219, 0.4219, 0.4219, 0.4297, 0.4062, 0.4453, 0.3984, 0.4141, 0.1172, 0.9375, 0.1016, 0.9609, 0.07812, 0.9688, 0.07812, 0.9375, 0.1172, 0.8906, 0.07812, 0.8906, 0.07812, 0.8594, 0.1016, 0.8594, 0.6094, 0.007812, 0.625, 0.0, 0.6406, 0.02344, 0.6172, 0.02344, 0.4375, 0.02344, 0.4141, 0.02344, 0.4297, 0.0, 0.4375, 0.0, 0.4844, 0.02344, 0.4375, 0.02344, 0.4375, 0.0, 0.4922, 0.0, 0.6172, 0.02344, 0.5703, 0.02344, 0.5859, 0.0, 0.6094, 0.007812, 0.5703, 0.02344, 0.4844, 0.02344, 0.4922, 0.0, 0.5859, 0.0, 0.03125, 0.7109, 0.04688, 0.7344, 0.02344, 0.7344, 0.02344, 0.7031, 0.5703, 0.7656, 0.5859, 0.7734, 0.5859, 0.8125, 0.5703, 0.8047, 0.6406, 0.6484, 0.6328, 0.6484, 0.6328, 0.6016, 0.6406, 0.6016, 0.5859, 0.8516, 0.5859, 0.875, 0.5625, 0.8828, 0.5703, 0.8516, 0.6016, 0.7188, 0.6016, 0.7188, 0.6016, 0.7031, 0.6016, 0.7031, 0.05469, 0.7422, 0.0625, 0.7422, 0.0625, 0.75, 0.05469, 0.75, 0.05469, 0.7109, 0.07031, 0.7109, 0.0625, 0.7188, 0.05469, 0.7188, 0.6328, 0.6562, 0.6406, 0.6562, 0.6328, 0.6641, 0.6328, 0.6641, 0.6016, 0.7266, 0.6016, 0.7266, 0.6016, 0.7188, 0.6016, 0.7188, 0.05469, 0.7344, 0.0625, 0.7344, 0.0625, 0.7422, 0.05469, 0.7422, 0.6328, 0.6641, 0.6328, 0.6641, 0.6328, 0.6797, 0.6328, 0.6797, 0.05469, 0.7188, 0.0625, 0.7188, 0.0625, 0.7344, 0.05469, 0.7344, 0.05469, 0.75, 0.0625, 0.75, 0.0625, 0.7578, 0.05469, 0.7578, 0.6016, 0.7031, 0.6016, 0.7031, 0.6016, 0.6953, 0.6016, 0.6953, 0.6016, 0.6953, 0.6016, 0.6953, 0.6016, 0.6797, 0.6016, 0.6797, 0.6016, 0.6797, 0.6016, 0.6797, 0.6016, 0.6719, 0.5938, 0.6719, 0.6328, 0.6797, 0.6328, 0.6797, 0.625, 0.6875, 0.6328, 0.6875, 0.6328, 0.6875, 0.625, 0.6875, 0.6328, 0.6953, 0.6328, 0.6953, 0.6328, 0.6953, 0.6328, 0.6953, 0.625, 0.7031, 0.6328, 0.7031, 0.6016, 0.6719, 0.6016, 0.625, 0.5938, 0.6172, 0.5938, 0.6719, 0.625, 0.7031, 0.625, 0.7422, 0.6328, 0.7422, 0.6328, 0.7031, 0.0625, 0.7578, 0.0625, 0.7969, 0.05469, 0.7969, 0.05469, 0.7578, 0.6328, 0.5859, 0.6328, 0.5859, 0.6328, 0.5703, 0.625, 0.5703, 0.6016, 0.5859, 0.6016, 0.5781, 0.6016, 0.5938, 0.6016, 0.5938, 0.0625, 0.8359, 0.05469, 0.8359, 0.05469, 0.8281, 0.0625, 0.8281, 0.5938, 0.6172, 0.6016, 0.625, 0.6016, 0.6172, 0.5938, 0.6172, 0.5938, 0.6172, 0.6016, 0.6172, 0.6016, 0.6094, 0.5938, 0.6094, 0.5938, 0.6094, 0.6016, 0.6094, 0.6016, 0.5938, 0.6016, 0.5938, 0.6328, 0.7422, 0.625, 0.7422, 0.625, 0.75, 0.6328, 0.75, 0.6328, 0.75, 0.625, 0.75, 0.625, 0.7578, 0.6328, 0.7578, 0.6328, 0.7578, 0.625, 0.7578, 0.625, 0.7656, 0.6328, 0.7656, 0.05469, 0.7969, 0.0625, 0.7969, 0.0625, 0.8125, 0.05469, 0.8125, 0.05469, 0.8125, 0.0625, 0.8125, 0.0625, 0.8203, 0.05469, 0.8203, 0.05469, 0.8203, 0.0625, 0.8203, 0.0625, 0.8281, 0.05469, 0.8281, 0.6328, 0.5938, 0.6328, 0.5859, 0.6328, 0.5859, 0.6406, 0.5938, 0.05469, 0.8438, 0.05469, 0.8359, 0.0625, 0.8359, 0.0625, 0.8438, 0.6016, 0.5781, 0.6016, 0.5781, 0.6016, 0.5859, 0.6016, 0.5781, 0.6094, 0.5703, 0.6016, 0.5781, 0.6016, 0.5781, 0.6016, 0.5703, 0.04688, 0.8516, 0.05469, 0.8438, 0.0625, 0.8438, 0.07031, 0.8516, 0.6328, 0.6016, 0.6328, 0.5938, 0.6406, 0.5938, 0.6406, 0.6016, 0.6094, 0.7422, 0.6016, 0.7422, 0.6016, 0.7266, 0.6016, 0.7266, 0.6328, 0.6484, 0.6406, 0.6484, 0.6406, 0.6562, 0.6328, 0.6562, 0.04688, 0.7031, 0.07812, 0.7031, 0.07031, 0.7109, 0.05469, 0.7109, 0.5859, 0.8125, 0.5859, 0.8516, 0.5703, 0.8516, 0.5703, 0.8047, 0.5625, 0.8828, 0.5703, 0.7656, 0.5703, 0.8047, 0.5703, 0.8516, 0.5703, 0.7656, 0.5859, 0.7656, 0.5938, 0.7734, 0.5859, 0.7734, 0.5781, 0.6094, 0.5859, 0.7266, 0.5625, 0.7344, 0.5625, 0.6094, 0.5625, 0.6094, 0.5625, 0.5938, 0.5781, 0.5938, 0.5781, 0.6094, 0.5625, 0.7344, 0.5859, 0.7266, 0.5859, 0.7344, 0.5625, 0.7344, 0.9453, 0.0, 0.9609, 0.0, 0.9609, 0.05469, 0.9453, 0.05469, 0.9062, 0.0, 0.9062, 0.05469, 0.8828, 0.05469, 0.8828, 0.0, 0.9609, 0.0, 0.9766, 0.0, 0.9766, 0.05469, 0.9609, 0.05469, 0.9141, 0.0, 0.9141, 0.05469, 0.9062, 0.05469, 0.9062, 0.0, 0.9766, 0.0, 1.0, 0.0, 1.0, 0.05469, 0.9766, 0.05469, 0.9141, 0.0, 0.9453, 0.0, 0.9453, 0.05469, 0.9141, 0.05469, 0.9141, 0.05469, 0.9062, 0.4609, 0.8906, 0.4609, 0.9062, 0.05469, 0.9766, 0.05469, 1.0, 0.05469, 0.9766, 0.4609, 0.9688, 0.4609, 0.9141, 0.05469, 0.9453, 0.05469, 0.9297, 0.4609, 0.9062, 0.4609, 0.9453, 0.05469, 0.9609, 0.05469, 0.9453, 0.4609, 0.9297, 0.4609, 0.9062, 0.05469, 0.8906, 0.4609, 0.8828, 0.4609, 0.8828, 0.05469, 0.9609, 0.05469, 0.9766, 0.05469, 0.9688, 0.4609, 0.9453, 0.4609, 0.9453, 0.4609, 0.9688, 0.4609, 0.9609, 0.4688, 0.9453, 0.4688, 0.8906, 0.4609, 0.9062, 0.4609, 0.9062, 0.4688, 0.8906, 0.4688, 0.9688, 0.4609, 0.9766, 0.4609, 0.9688, 0.4688, 0.9609, 0.4688, 0.9062, 0.4609, 0.9297, 0.4609, 0.9297, 0.4688, 0.9062, 0.4688, 0.9297, 0.4609, 0.9453, 0.4609, 0.9453, 0.4688, 0.9297, 0.4688, 0.8828, 0.4609, 0.8906, 0.4609, 0.8906, 0.4688, 0.8828, 0.4609, 0.7656, 0.5078, 0.7656, 0.4844, 0.7891, 0.4922, 0.7812, 0.5078, 0.7734, 0.5156, 0.7656, 0.5078, 0.7812, 0.5078, 0.7734, 0.5234, 0.7734, 0.4766, 0.7891, 0.4922, 0.7656, 0.4844, 0.7734, 0.4766, 0.7891, 0.4688, 0.7969, 0.4688, 0.7891, 0.4922, 0.8125, 0.0, 0.8125, 0.05469, 0.7969, 0.05469, 0.7969, 0.0, 0.8594, 0.0, 0.8828, 0.0, 0.8828, 0.05469, 0.8594, 0.05469, 0.7969, 0.0, 0.7969, 0.05469, 0.7812, 0.05469, 0.7812, 0.0, 0.8438, 0.0, 0.8594, 0.0, 0.8594, 0.05469, 0.8438, 0.05469, 0.7812, 0.0, 0.7812, 0.05469, 0.7656, 0.05469, 0.7656, 0.0, 0.8438, 0.0, 0.8438, 0.05469, 0.8125, 0.05469, 0.8125, 0.0, 0.8438, 0.05469, 0.8594, 0.05469, 0.875, 0.4609, 0.8594, 0.4609, 0.7812, 0.05469, 0.7969, 0.4609, 0.7891, 0.4609, 0.7656, 0.05469, 0.8438, 0.05469, 0.8594, 0.4609, 0.8281, 0.4609, 0.8125, 0.05469, 0.8125, 0.05469, 0.8281, 0.4609, 0.8125, 0.4609, 0.7969, 0.05469, 0.8594, 0.05469, 0.8828, 0.05469, 0.8828, 0.4609, 0.875, 0.4609, 0.7969, 0.05469, 0.8125, 0.4609, 0.7969, 0.4609, 0.7812, 0.05469, 0.8125, 0.4609, 0.8125, 0.4688, 0.7969, 0.4688, 0.7969, 0.4609, 0.875, 0.4609, 0.8672, 0.4688, 0.8516, 0.4688, 0.8594, 0.4609, 0.7969, 0.4609, 0.7969, 0.4688, 0.7891, 0.4688, 0.7891, 0.4609, 0.8594, 0.4609, 0.8516, 0.4688, 0.8281, 0.4688, 0.8281, 0.4609, 0.8281, 0.4609, 0.8281, 0.4688, 0.8125, 0.4688, 0.8125, 0.4609, 0.8828, 0.4609, 0.8828, 0.4609, 0.8672, 0.4688, 0.875, 0.4609, 0.7969, 0.5234, 0.7812, 0.5078, 0.7891, 0.4922, 0.8047, 0.5, 0.7812, 0.5234, 0.7734, 0.5234, 0.7812, 0.5078, 0.7969, 0.5234, 0.8047, 0.4844, 0.8047, 0.5, 0.7891, 0.4922, 0.8047, 0.4844, 0.7891, 0.4922, 0.7969, 0.4688, 0.7969, 0.4766, 0.07031, 0.7031, 0.07031, 0.125, 0.07812, 0.125, 0.07812, 0.7031, 0.07812, 0.7031, 0.07812, 0.125, 0.09375, 0.125, 0.09375, 0.7031, 0.1094, 0.7031, 0.1094, 0.125, 0.1172, 0.125, 0.1172, 0.7031, 0.03125, 0.7031, 0.03125, 0.125, 0.03906, 0.125, 0.03906, 0.7031, 0.05469, 0.7031, 0.05469, 0.125, 0.07031, 0.125, 0.07031, 0.7031, 0.09375, 0.7031, 0.09375, 0.125, 0.1094, 0.125, 0.1094, 0.7031, 0.1172, 0.7031, 0.1172, 0.125, 0.1328, 0.125, 0.1328, 0.7031, 0.03906, 0.7031, 0.03906, 0.125, 0.05469, 0.125, 0.05469, 0.7031, 0.03125, 0.125, 0.0, 0.007812, 0.02344, 0.007812, 0.03906, 0.125, 0.05469, 0.125, 0.03906, 0.0, 0.0625, 0.0, 0.07031, 0.125, 0.09375, 0.125, 0.1016, 0.0, 0.1172, 0.0, 0.1094, 0.125, 0.1172, 0.125, 0.1406, 0.007812, 0.1641, 0.007812, 0.1328, 0.125, 0.03906, 0.125, 0.02344, 0.007812, 0.03906, 0.0, 0.05469, 0.125, 0.07031, 0.125, 0.0625, 0.0, 0.07812, 0.0, 0.07812, 0.125, 0.07812, 0.125, 0.07812, 0.0, 0.1016, 0.0, 0.09375, 0.125, 0.1094, 0.125, 0.1172, 0.0, 0.1406, 0.007812, 0.1172, 0.125, 0.8516, 0.5, 0.8594, 0.4922, 0.8672, 0.5, 0.8672, 0.5078, 0.8516, 0.4844, 0.8516, 0.4844, 0.8594, 0.4922, 0.8516, 0.5, 0.8672, 0.4688, 0.8672, 0.4766, 0.8594, 0.4766, 0.8516, 0.4766, 0.8828, 0.4844, 0.875, 0.4844, 0.875, 0.4766, 0.875, 0.4766, 0.8672, 0.5078, 0.8672, 0.5, 0.875, 0.4922, 0.875, 0.5, 0.8516, 0.4766, 0.8594, 0.4766, 0.8516, 0.4844, 0.8516, 0.4844, 0.875, 0.4766, 0.875, 0.4766, 0.8672, 0.4766, 0.8672, 0.4688, 0.875, 0.5, 0.875, 0.4922, 0.875, 0.4844, 0.8828, 0.4844, 0.6406, 0.5391, 0.6406, 0.0, 0.6484, 0.0, 0.6562, 0.5391, 0.7266, 0.5391, 0.7344, 0.0, 0.7422, 0.0, 0.7422, 0.5391, 0.7031, 0.5391, 0.7031, 0.0, 0.7266, 0.0, 0.7109, 0.5391, 0.6875, 0.5391, 0.6875, 0.0, 0.7031, 0.0, 0.7031, 0.5391, 0.6562, 0.5391, 0.6484, 0.0, 0.6719, 0.0, 0.6719, 0.5391, 0.7422, 0.5391, 0.7422, 0.0, 0.7578, 0.0, 0.75, 0.5391, 0.7109, 0.5391, 0.7266, 0.0, 0.7344, 0.0, 0.7266, 0.5391, 0.6719, 0.5391, 0.6719, 0.0, 0.6875, 0.0, 0.6875, 0.5391, 0.6484, 0.8906, 0.6406, 0.8906, 0.6562, 0.8828, 0.6562, 0.8906, 0.6406, 0.8906, 0.6406, 0.875, 0.6484, 0.875, 0.6562, 0.8828, 0.6484, 0.875, 0.6562, 0.875, 0.6641, 0.875, 0.6562, 0.8828, 0.6562, 0.8828, 0.6641, 0.875, 0.6641, 0.8906, 0.6562, 0.8906, 0.8203, 0.9062, 0.8125, 0.9062, 0.8125, 0.8906, 0.8203, 0.8906, 0.8203, 0.875, 0.8125, 0.875, 0.8047, 0.8672, 0.8203, 0.8594, 0.8203, 0.9531, 0.8047, 0.9531, 0.8125, 0.9375, 0.8203, 0.9375, 0.8203, 0.9219, 0.8125, 0.9219, 0.8125, 0.9062, 0.8203, 0.9062, 0.8203, 0.8906, 0.8125, 0.8906, 0.8125, 0.875, 0.8203, 0.875, 0.8203, 0.8594, 0.8047, 0.8672, 0.7969, 0.8516, 0.8125, 0.8438, 0.8125, 0.9688, 0.7969, 0.9688, 0.8047, 0.9531, 0.8203, 0.9531, 0.8203, 0.9375, 0.8125, 0.9375, 0.8125, 0.9219, 0.8203, 0.9219, 0.8047, 0.9531, 0.7969, 0.9453, 0.8047, 0.9375, 0.8125, 0.9375, 0.8125, 0.9219, 0.8047, 0.9219, 0.8047, 0.9062, 0.8125, 0.9062, 0.8125, 0.8906, 0.8047, 0.8906, 0.8047, 0.8828, 0.8125, 0.875, 0.8047, 0.8672, 0.7969, 0.8672, 0.7969, 0.8594, 0.7969, 0.8516, 0.7969, 0.9688, 0.7969, 0.9609, 0.7969, 0.9453, 0.8047, 0.9531, 0.8125, 0.9375, 0.8047, 0.9375, 0.8047, 0.9219, 0.8125, 0.9219, 0.8125, 0.9062, 0.8047, 0.9062, 0.8047, 0.8906, 0.8125, 0.8906, 0.8125, 0.875, 0.8047, 0.8828, 0.7969, 0.8672, 0.8047, 0.8672, 0.8672, 0.5312, 0.8594, 0.5312, 0.8594, 0.5156, 0.875, 0.5234, 0.8594, 0.5312, 0.8516, 0.5234, 0.8516, 0.5156, 0.8594, 0.5156, 0.8516, 0.5156, 0.8594, 0.5078, 0.8672, 0.5078, 0.8594, 0.5156, 0.8594, 0.5156, 0.8672, 0.5078, 0.875, 0.5156, 0.875, 0.5234, 0.1562, 0.7969, 0.1406, 0.7969, 0.1406, 0.7812, 0.1562, 0.7812, 0.9375, 0.7891, 0.9375, 0.7969, 0.9297, 0.8047, 0.9219, 0.8047, 0.1562, 0.8281, 0.1406, 0.8281, 0.1406, 0.8125, 0.1562, 0.8125, 0.9375, 0.9219, 0.9297, 0.9219, 0.9297, 0.9062, 0.9297, 0.9062, 0.1562, 0.7188, 0.1406, 0.7188, 0.1406, 0.7031, 0.1562, 0.7031, 0.9453, 0.9297, 0.9453, 0.9297, 0.9297, 0.9219, 0.9375, 0.9219, 0.1562, 0.75, 0.1406, 0.75, 0.1406, 0.7344, 0.1562, 0.7344, 0.9453, 0.7422, 0.9453, 0.7422, 0.9453, 0.7578, 0.9453, 0.7578, 0.1562, 0.7812, 0.1406, 0.7812, 0.1406, 0.7656, 0.1562, 0.7656, 0.9453, 0.7578, 0.9453, 0.7578, 0.9453, 0.7734, 0.9453, 0.7734, 0.1562, 0.8125, 0.1406, 0.8125, 0.1406, 0.7969, 0.1562, 0.7969, 0.9297, 0.8828, 0.9219, 0.8828, 0.9219, 0.8672, 0.9297, 0.8672, 0.1562, 0.7344, 0.1406, 0.7344, 0.1406, 0.7188, 0.1562, 0.7188, 0.9453, 0.7266, 0.9453, 0.7266, 0.9453, 0.7422, 0.9453, 0.7422, 0.1562, 0.7656, 0.1406, 0.7656, 0.1406, 0.75, 0.1562, 0.75, 0.9297, 0.9062, 0.9297, 0.9062, 0.9219, 0.8828, 0.9297, 0.8828, 0.625, 0.6875, 0.6094, 0.6875, 0.6094, 0.6641, 0.625, 0.6641, 0.625, 0.7266, 0.6094, 0.7266, 0.6094, 0.7031, 0.625, 0.7031, 0.625, 0.5938, 0.6094, 0.5938, 0.6094, 0.5703, 0.625, 0.5703, 0.625, 0.6328, 0.6094, 0.6328, 0.6094, 0.6094, 0.625, 0.6094, 0.625, 0.6641, 0.6094, 0.6641, 0.6094, 0.6484, 0.625, 0.6484, 0.625, 0.7031, 0.6094, 0.7031, 0.6094, 0.6875, 0.625, 0.6875, 0.625, 0.6094, 0.6094, 0.6094, 0.6094, 0.5938, 0.625, 0.5938, 0.625, 0.6484, 0.6094, 0.6484, 0.6094, 0.6328, 0.625, 0.6328, 0.9453, 0.7734, 0.9453, 0.7734, 0.9375, 0.7969, 0.9375, 0.7891, 0.9375, 0.8203, 0.9297, 0.8203, 0.9453, 0.8047, 0.9453, 0.8125, 0.9297, 0.8359, 0.9297, 0.8359, 0.9297, 0.8203, 0.9375, 0.8203, 0.9219, 0.6797, 0.9297, 0.6797, 0.9375, 0.6875, 0.9375, 0.6953, 0.9375, 0.6953, 0.9375, 0.6875, 0.9453, 0.7109, 0.9453, 0.7109, 0.9297, 0.8516, 0.9219, 0.8516, 0.9297, 0.8359, 0.9297, 0.8359, 0.9297, 0.8672, 0.9219, 0.8672, 0.9219, 0.8516, 0.9297, 0.8516, 0.9453, 0.7109, 0.9453, 0.7109, 0.9453, 0.7266, 0.9453, 0.7266, 0.8359, 0.5234, 0.8359, 0.5078, 0.8438, 0.5078, 0.8516, 0.5156, 0.8438, 0.4688, 0.8438, 0.4844, 0.8359, 0.4844, 0.8359, 0.4688, 0.8438, 0.4844, 0.8438, 0.5, 0.8359, 0.5, 0.8359, 0.4844, 0.8438, 0.5, 0.8438, 0.5078, 0.8359, 0.5078, 0.8359, 0.5, 0.8281, 0.5234, 0.8125, 0.5156, 0.8203, 0.5078, 0.8281, 0.5078, 0.8281, 0.4688, 0.8281, 0.4688, 0.8281, 0.4844, 0.8281, 0.4844, 0.8281, 0.4844, 0.8281, 0.4844, 0.8281, 0.5, 0.8203, 0.4922, 0.8203, 0.4922, 0.8281, 0.5, 0.8281, 0.5078, 0.8203, 0.5078, 0.8359, 0.5078, 0.8281, 0.5078, 0.8281, 0.5, 0.8359, 0.5, 0.8359, 0.5, 0.8281, 0.5, 0.8281, 0.4844, 0.8359, 0.4844, 0.8359, 0.4844, 0.8281, 0.4844, 0.8281, 0.4688, 0.8359, 0.4688, 0.6094, 0.7344, 0.6094, 0.7266, 0.6172, 0.7266, 0.6172, 0.7344, 0.8203, 0.4688, 0.8281, 0.4688, 0.8281, 0.4844, 0.8203, 0.4844, 0.8203, 0.4844, 0.8281, 0.4844, 0.8203, 0.4922, 0.8125, 0.4922, 0.8125, 0.4922, 0.8203, 0.4922, 0.8203, 0.5078, 0.8125, 0.5078, 0.8125, 0.5078, 0.8203, 0.5078, 0.8125, 0.5156, 0.8047, 0.5156, 0.8359, 0.5234, 0.8281, 0.5234, 0.8281, 0.5078, 0.8359, 0.5078, 0.3828, 0.8594, 0.3125, 0.8594, 0.3125, 0.7344, 0.375, 0.7344, 0.4375, 0.8594, 0.3828, 0.8594, 0.375, 0.7344, 0.4219, 0.7344, 0.3125, 0.7344, 0.2422, 0.7344, 0.2422, 0.7031, 0.3125, 0.7031, 0.2344, 0.8594, 0.1797, 0.8594, 0.1953, 0.7344, 0.2422, 0.7344, 0.4219, 0.7344, 0.375, 0.7344, 0.375, 0.7031, 0.4219, 0.7031, 0.375, 0.7344, 0.3125, 0.7344, 0.3125, 0.7031, 0.375, 0.7031, 0.3125, 0.7031, 0.2422, 0.7031, 0.2344, 0.5781, 0.3125, 0.5781, 0.2422, 0.7344, 0.1953, 0.7344, 0.1953, 0.7031, 0.2422, 0.7031, 0.4219, 0.7031, 0.375, 0.7031, 0.3828, 0.5781, 0.4375, 0.5781, 0.375, 0.7031, 0.3125, 0.7031, 0.3125, 0.5781, 0.3828, 0.5781, 0.3125, 0.8984, 0.2344, 0.8984, 0.2344, 0.8594, 0.3125, 0.8594, 0.2422, 0.7031, 0.1953, 0.7031, 0.1797, 0.5781, 0.2344, 0.5781, 0.4375, 0.8984, 0.3828, 0.8984, 0.3828, 0.8594, 0.4375, 0.8594, 0.3828, 0.8984, 0.3125, 0.8984, 0.3125, 0.8594, 0.3828, 0.8594, 0.2344, 0.8984, 0.1797, 0.8984, 0.1797, 0.8594, 0.2344, 0.8594, 0.3125, 0.8594, 0.2344, 0.8594, 0.2422, 0.7344, 0.3125, 0.7344, 0.1953, 0.7344, 0.1797, 0.8594, 0.1641, 0.8594, 0.1797, 0.7344, 0.1797, 0.5781, 0.1953, 0.7031, 0.1797, 0.7031, 0.1641, 0.5781, 0.1953, 0.7031, 0.1953, 0.7344, 0.1797, 0.7344, 0.1797, 0.7031, 0.1406, 0.8594, 0.1484, 0.8672, 0.1328, 0.875, 0.125, 0.8594, 0.9219, 0.6641, 0.9219, 0.5391, 0.9688, 0.5391, 0.9688, 0.6641, 0.1328, 0.875, 0.1328, 0.9062, 0.1172, 0.9062, 0.1172, 0.875, 0.9219, 0.6641, 0.9688, 0.6641, 0.9609, 0.6797, 0.9297, 0.6797, 0.1484, 0.9141, 0.1406, 0.9219, 0.125, 0.9219, 0.1328, 0.9062, 0.1484, 0.8672, 0.1484, 0.9141, 0.1328, 0.9062, 0.1328, 0.875, 0.8047, 0.8125, 0.9141, 0.8125, 0.9141, 0.8438, 0.8047, 0.8438, 0.7969, 0.6953, 0.9219, 0.6953, 0.9141, 0.8125, 0.8047, 0.8125, 0.7969, 0.6562, 0.9219, 0.6562, 0.9219, 0.6953, 0.7969, 0.6953, 0.8672, 0.8438, 0.8984, 0.8438, 0.8984, 0.9609, 0.8672, 0.9609, 0.8672, 0.8438, 0.8672, 0.9688, 0.8594, 0.9688, 0.8594, 0.8516, 0.8672, 0.9688, 0.8281, 0.9688, 0.8281, 0.9688, 0.8594, 0.9688, 0.8281, 0.9688, 0.8281, 0.8438, 0.8281, 0.8516, 0.8281, 0.9688, 0.8281, 0.8438, 0.8672, 0.8438, 0.8594, 0.8516, 0.8281, 0.8516, 0.7969, 0.6562, 0.8047, 0.5391, 0.9141, 0.5391, 0.9219, 0.6562])
me_shotgun.materials.append(mat_material)
me_shotgun.update()

# ---- objects
ob_body = bpy.data.objects.new('Body', me_shotgun)
ob_area = bpy.data.objects.new('Area', light_area)
ob_area_001 = bpy.data.objects.new('Area.001', light_area_001)
ob_reference = bpy.data.objects.new('Reference', None)

# ---- transforms, parenting, visibility, modifiers, constraints
ob_body.location = (0.0, 0.0, 0.0)
_vg = ob_body.vertex_groups.new(name='Handguard')
_vg = ob_body.vertex_groups.new(name='Receiver')
_vg = ob_body.vertex_groups.new(name='Barrel')
_vg = ob_body.vertex_groups.new(name='Tube')
_vg = ob_body.vertex_groups.new(name='Trigger')
_vg = ob_body.vertex_groups.new(name='Magazine')
ob_area.location = (-1.813, -0.2157, 0.5406)
ob_area.rotation_euler = (0.0, -1.236, 0.0)
ob_area.scale = (1.824, 1.824, 1.824)
ob_area_001.location = (2.167, -0.2157, 0.5406)
ob_area_001.rotation_euler = (0.0, 1.301, 0.0)
ob_area_001.scale = (1.824, 1.824, 1.824)
ob_reference.location = (-2.92e-17, 0.07063, -0.1322)
ob_reference.rotation_euler = (1.571, 0.0, 1.571)
ob_reference.scale = (0.3422, 0.3422, 0.3422)
ob_reference.empty_display_type = 'IMAGE'
ob_reference.empty_display_size = 5.0
ob_reference.empty_image_depth = 'BACK'
ob_reference.use_empty_image_alpha = True
ob_reference.empty_image_side = 'FRONT'
ob_reference.color = (1.0, 1.0, 1.0, 0.1743)

# ---- collection membership
col_collection.objects.link(ob_body)
col_collection.objects.link(ob_area)
col_collection.objects.link(ob_area_001)
col_reference.objects.link(ob_reference)

# ---- scene / render settings (as saved in the file)
scene.frame_start = 1; scene.frame_end = 250; scene.frame_set(1)
scene.render.engine = 'BLENDER_EEVEE_NEXT'
scene.view_settings.view_transform = 'Standard'
bpy.context.view_layer.update()

# ---- added for rendering (the .blend has no active camera): camera
cam_auto = bpy.data.cameras.new('AutoCamera')
cam_auto.lens = 50.0
cam_auto.sensor_width = 36.0
cam_auto.clip_end = 1000.0
ob_auto_camera = bpy.data.objects.new('AutoCamera', cam_auto)
scene.collection.objects.link(ob_auto_camera)
ob_auto_camera.location = (1.55313, -1.79751, 1.08184)
ob_auto_camera.rotation_euler = (1.09748, -7.21219e-08, 0.694738)
scene.camera = ob_auto_camera
bpy.context.view_layer.update()
